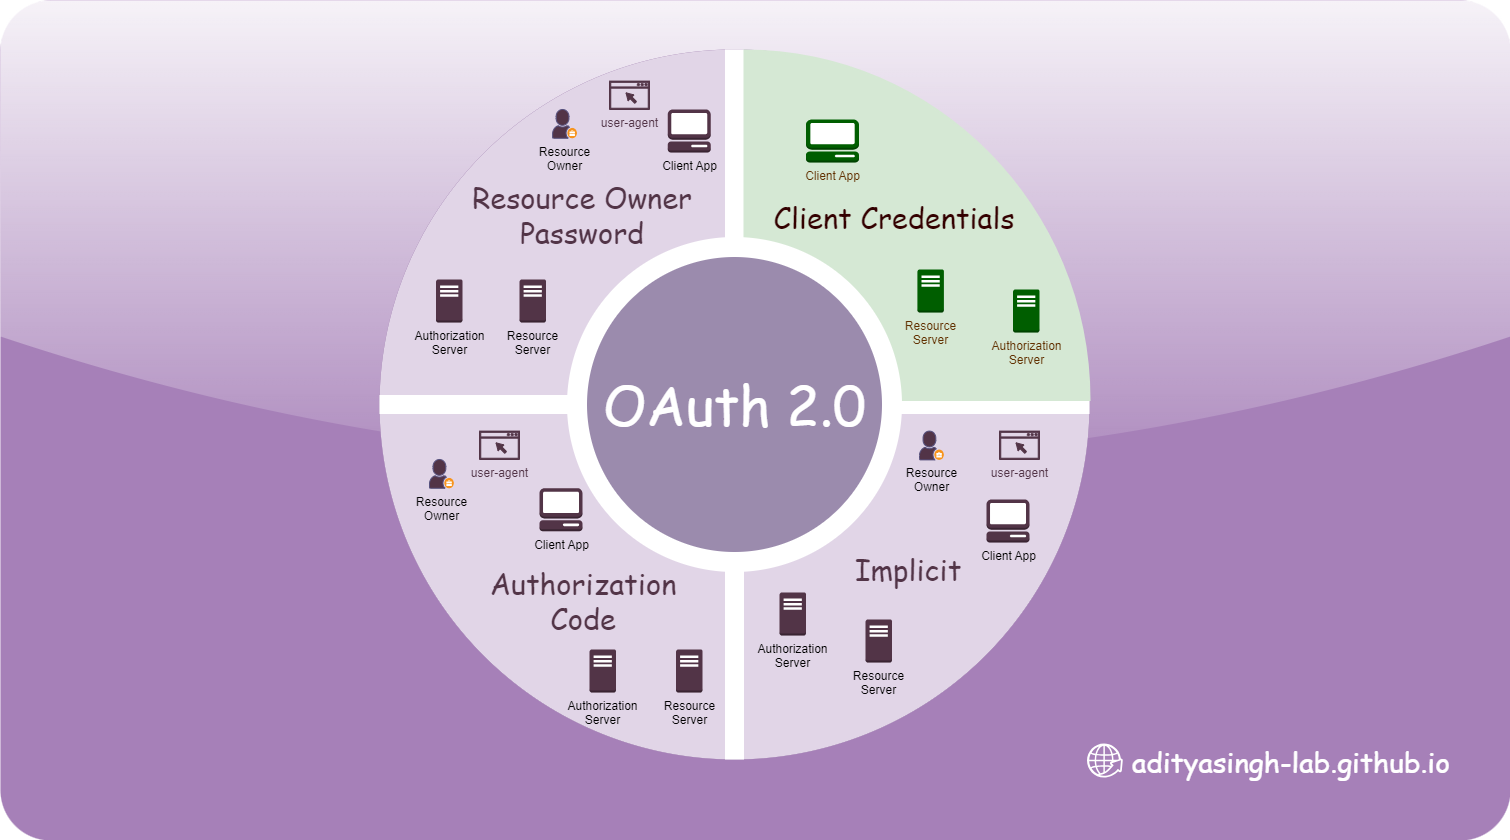

The diagram above was exported from draw.io. Its source (the exported page's mxGraphModel, read from the mxfile embedded in the PNG):
<mxGraphModel dx="2060" dy="83" grid="1" gridSize="10" guides="1" tooltips="1" connect="1" arrows="1" fold="1" page="1" pageScale="1" pageWidth="850" pageHeight="1100" math="0" shadow="0">
  <root>
    <mxCell id="0" />
    <mxCell id="1" parent="0" />
    <mxCell id="0eXcwiMCZnJVZudat0Y7-40" value="" style="rounded=1;whiteSpace=wrap;html=1;arcSize=6;fillColor=#A680B8;strokeColor=#A680B8;gradientDirection=radial;glass=1;gradientColor=none;perimeterSpacing=0;strokeWidth=0;" vertex="1" parent="1">
      <mxGeometry x="43" y="1160" width="1510" height="840" as="geometry" />
    </mxCell>
    <mxCell id="0eXcwiMCZnJVZudat0Y7-1" value="" style="ellipse;whiteSpace=wrap;html=1;aspect=fixed;fillColor=#e1d5e7;strokeColor=#9673a6;strokeWidth=0;shadow=0;comic=0;jiggle=14;" vertex="1" parent="1">
      <mxGeometry x="422" y="1209" width="710" height="710" as="geometry" />
    </mxCell>
    <mxCell id="0eXcwiMCZnJVZudat0Y7-2" value="" style="shape=cross;whiteSpace=wrap;html=1;size=0.02707350466732581;strokeColor=none;" vertex="1" parent="1">
      <mxGeometry x="422" y="1209" width="710" height="710" as="geometry" />
    </mxCell>
    <mxCell id="0eXcwiMCZnJVZudat0Y7-5" value="Authorization Code" style="text;html=1;align=center;verticalAlign=middle;whiteSpace=wrap;rounded=0;fontFamily=Comic Sans MS;fontSize=29;fontColor=#523447;" vertex="1" parent="1">
      <mxGeometry x="506" y="1725" width="240" height="70" as="geometry" />
    </mxCell>
    <mxCell id="0eXcwiMCZnJVZudat0Y7-6" value="Resource Owner&lt;div&gt;Password&lt;/div&gt;" style="text;html=1;align=center;verticalAlign=middle;whiteSpace=wrap;rounded=0;fontFamily=Comic Sans MS;fontSize=29;fontColor=#523447;glass=0;shadow=0;" vertex="1" parent="1">
      <mxGeometry x="505" y="1339" width="240" height="70" as="geometry" />
    </mxCell>
    <mxCell id="0eXcwiMCZnJVZudat0Y7-7" value="Implicit" style="text;html=1;align=center;verticalAlign=middle;whiteSpace=wrap;rounded=0;fontFamily=Comic Sans MS;fontSize=29;fontColor=#523447;" vertex="1" parent="1">
      <mxGeometry x="831" y="1694" width="240" height="70" as="geometry" />
    </mxCell>
    <mxCell id="0eXcwiMCZnJVZudat0Y7-8" value="Resource&lt;div&gt;Owner&lt;/div&gt;" style="shadow=0;dashed=0;html=1;strokeColor=#56517e;fillColor=#523447;labelPosition=center;verticalLabelPosition=bottom;verticalAlign=top;align=center;outlineConnect=0;shape=mxgraph.veeam.company_owner;" vertex="1" parent="1">
      <mxGeometry x="472" y="1619" width="24.4" height="28.8" as="geometry" />
    </mxCell>
    <mxCell id="0eXcwiMCZnJVZudat0Y7-9" value="Client App" style="outlineConnect=0;dashed=0;verticalLabelPosition=bottom;verticalAlign=top;align=center;html=1;shape=mxgraph.aws3.management_console;fillColor=#523447;strokeColor=#56517e;shadow=0;" vertex="1" parent="1">
      <mxGeometry x="582" y="1647.8" width="43" height="43" as="geometry" />
    </mxCell>
    <mxCell id="0eXcwiMCZnJVZudat0Y7-10" value="Resource&lt;div&gt;Server&lt;/div&gt;" style="outlineConnect=0;dashed=0;verticalLabelPosition=bottom;verticalAlign=top;align=center;html=1;shape=mxgraph.aws3.traditional_server;fillColor=#523447;strokeColor=#56517e;" vertex="1" parent="1">
      <mxGeometry x="718.5" y="1809" width="26.5" height="43" as="geometry" />
    </mxCell>
    <mxCell id="0eXcwiMCZnJVZudat0Y7-11" value="Authorization&lt;div&gt;Server&lt;/div&gt;" style="outlineConnect=0;dashed=0;verticalLabelPosition=bottom;verticalAlign=top;align=center;html=1;shape=mxgraph.aws3.traditional_server;fillColor=#523447;strokeColor=#56517e;" vertex="1" parent="1">
      <mxGeometry x="632" y="1809" width="26.5" height="43" as="geometry" />
    </mxCell>
    <mxCell id="0eXcwiMCZnJVZudat0Y7-15" value="user-agent" style="sketch=0;pointerEvents=1;shadow=0;dashed=0;html=1;strokeColor=#523447;fillColor=#523447;aspect=fixed;labelPosition=center;verticalLabelPosition=bottom;verticalAlign=top;align=center;outlineConnect=0;shape=mxgraph.vvd.web_browser;gradientColor=none;fontColor=#523447;" vertex="1" parent="1">
      <mxGeometry x="522" y="1590.6" width="40" height="28.4" as="geometry" />
    </mxCell>
    <mxCell id="0eXcwiMCZnJVZudat0Y7-16" value="Resource&lt;div&gt;Owner&lt;/div&gt;" style="shadow=0;dashed=0;html=1;strokeColor=#56517e;fillColor=#523447;labelPosition=center;verticalLabelPosition=bottom;verticalAlign=top;align=center;outlineConnect=0;shape=mxgraph.veeam.company_owner;" vertex="1" parent="1">
      <mxGeometry x="595.1" y="1269" width="24.4" height="28.8" as="geometry" />
    </mxCell>
    <mxCell id="0eXcwiMCZnJVZudat0Y7-17" value="Client App" style="outlineConnect=0;dashed=0;verticalLabelPosition=bottom;verticalAlign=top;align=center;html=1;shape=mxgraph.aws3.management_console;fillColor=#523447;strokeColor=#56517e;" vertex="1" parent="1">
      <mxGeometry x="710.25" y="1269" width="43" height="43" as="geometry" />
    </mxCell>
    <mxCell id="0eXcwiMCZnJVZudat0Y7-18" value="Resource&lt;div&gt;Server&lt;/div&gt;" style="outlineConnect=0;dashed=0;verticalLabelPosition=bottom;verticalAlign=top;align=center;html=1;shape=mxgraph.aws3.traditional_server;fillColor=#523447;strokeColor=#56517e;" vertex="1" parent="1">
      <mxGeometry x="562" y="1439" width="26.5" height="43" as="geometry" />
    </mxCell>
    <mxCell id="0eXcwiMCZnJVZudat0Y7-19" value="Authorization&lt;div&gt;Server&lt;/div&gt;" style="outlineConnect=0;dashed=0;verticalLabelPosition=bottom;verticalAlign=top;align=center;html=1;shape=mxgraph.aws3.traditional_server;fillColor=#523447;strokeColor=#56517e;" vertex="1" parent="1">
      <mxGeometry x="478.5" y="1439" width="26.5" height="43" as="geometry" />
    </mxCell>
    <mxCell id="0eXcwiMCZnJVZudat0Y7-20" value="user-agent" style="sketch=0;pointerEvents=1;shadow=0;dashed=0;html=1;strokeColor=#523447;fillColor=#523447;aspect=fixed;labelPosition=center;verticalLabelPosition=bottom;verticalAlign=top;align=center;outlineConnect=0;shape=mxgraph.vvd.web_browser;gradientColor=none;fontColor=#523447;" vertex="1" parent="1">
      <mxGeometry x="652" y="1240.6" width="40" height="28.4" as="geometry" />
    </mxCell>
    <mxCell id="0eXcwiMCZnJVZudat0Y7-21" value="Resource&lt;div&gt;Owner&lt;/div&gt;" style="shadow=0;dashed=0;html=1;strokeColor=#56517e;fillColor=#523447;labelPosition=center;verticalLabelPosition=bottom;verticalAlign=top;align=center;outlineConnect=0;shape=mxgraph.veeam.company_owner;" vertex="1" parent="1">
      <mxGeometry x="962" y="1590.6000000000001" width="24.4" height="28.8" as="geometry" />
    </mxCell>
    <mxCell id="0eXcwiMCZnJVZudat0Y7-22" value="Client App" style="outlineConnect=0;dashed=0;verticalLabelPosition=bottom;verticalAlign=top;align=center;html=1;shape=mxgraph.aws3.management_console;fillColor=#523447;strokeColor=#56517e;" vertex="1" parent="1">
      <mxGeometry x="1029" y="1659" width="43" height="43" as="geometry" />
    </mxCell>
    <mxCell id="0eXcwiMCZnJVZudat0Y7-23" value="Resource&lt;div&gt;Server&lt;/div&gt;" style="outlineConnect=0;dashed=0;verticalLabelPosition=bottom;verticalAlign=top;align=center;html=1;shape=mxgraph.aws3.traditional_server;fillColor=#523447;strokeColor=#56517e;" vertex="1" parent="1">
      <mxGeometry x="908" y="1779" width="26.5" height="43" as="geometry" />
    </mxCell>
    <mxCell id="0eXcwiMCZnJVZudat0Y7-24" value="Authorization&lt;div&gt;Server&lt;/div&gt;" style="outlineConnect=0;dashed=0;verticalLabelPosition=bottom;verticalAlign=top;align=center;html=1;shape=mxgraph.aws3.traditional_server;fillColor=#523447;strokeColor=#56517e;" vertex="1" parent="1">
      <mxGeometry x="822" y="1752" width="26.5" height="43" as="geometry" />
    </mxCell>
    <mxCell id="0eXcwiMCZnJVZudat0Y7-25" value="user-agent" style="sketch=0;pointerEvents=1;shadow=0;dashed=0;html=1;strokeColor=#523447;fillColor=#523447;aspect=fixed;labelPosition=center;verticalLabelPosition=bottom;verticalAlign=top;align=center;outlineConnect=0;shape=mxgraph.vvd.web_browser;gradientColor=none;fontColor=#523447;" vertex="1" parent="1">
      <mxGeometry x="1042" y="1590.6" width="40" height="28.4" as="geometry" />
    </mxCell>
    <mxCell id="0eXcwiMCZnJVZudat0Y7-39" value="" style="verticalLabelPosition=bottom;verticalAlign=top;html=1;shape=mxgraph.basic.pie;startAngle=0;endAngle=0.25;fillColor=#d5e8d4;strokeColor=#d5e8d4;strokeWidth=2;" vertex="1" parent="1">
      <mxGeometry x="442" y="1210" width="690" height="699" as="geometry" />
    </mxCell>
    <mxCell id="0eXcwiMCZnJVZudat0Y7-4" value="Client Credentials" style="text;html=1;align=center;verticalAlign=middle;whiteSpace=wrap;rounded=0;fontFamily=Comic Sans MS;fontSize=29;fontColor=#330000;rotation=0;" vertex="1" parent="1">
      <mxGeometry x="802" y="1346.5" width="270" height="60" as="geometry" />
    </mxCell>
    <mxCell id="0eXcwiMCZnJVZudat0Y7-12" value="Client App" style="outlineConnect=0;dashed=0;verticalLabelPosition=bottom;verticalAlign=top;align=center;html=1;shape=mxgraph.aws3.management_console;fillColor=#005E00;strokeColor=#005700;fontColor=#613000;fontFamily=Helvetica;fontSize=12;" vertex="1" parent="1">
      <mxGeometry x="848.5" y="1279" width="53" height="43" as="geometry" />
    </mxCell>
    <mxCell id="0eXcwiMCZnJVZudat0Y7-13" value="Resource&lt;div&gt;Server&lt;/div&gt;" style="outlineConnect=0;dashed=0;verticalLabelPosition=bottom;verticalAlign=top;align=center;html=1;shape=mxgraph.aws3.traditional_server;fillColor=#005E00;strokeColor=#005700;fontColor=#613000;fontFamily=Helvetica;fontSize=12;" vertex="1" parent="1">
      <mxGeometry x="959.9" y="1429" width="26.5" height="43" as="geometry" />
    </mxCell>
    <mxCell id="0eXcwiMCZnJVZudat0Y7-14" value="Authorization&lt;div&gt;Server&lt;/div&gt;" style="outlineConnect=0;dashed=0;verticalLabelPosition=bottom;verticalAlign=top;align=center;html=1;shape=mxgraph.aws3.traditional_server;fillColor=#005E00;strokeColor=#005700;fontColor=#613000;fontFamily=Helvetica;fontSize=12;" vertex="1" parent="1">
      <mxGeometry x="1055.5" y="1449.0000000000002" width="26.5" height="43" as="geometry" />
    </mxCell>
    <mxCell id="0eXcwiMCZnJVZudat0Y7-3" value="&lt;font&gt;OAuth 2.0&lt;/font&gt;" style="ellipse;whiteSpace=wrap;html=1;aspect=fixed;fontFamily=Comic Sans MS;fontSize=54;strokeWidth=20;fillColor=#9B8BAD;strokeColor=#FFFFFF;fontColor=#FFFFFF;" vertex="1" parent="1">
      <mxGeometry x="619.5" y="1406.5" width="315" height="315" as="geometry" />
    </mxCell>
    <mxCell id="0eXcwiMCZnJVZudat0Y7-41" value="" style="sketch=0;html=1;aspect=fixed;shadow=0;verticalAlign=top;labelPosition=center;verticalLabelPosition=bottom;shape=mxgraph.gcp2.globe_world;strokeColor=none;fillColor=#FFFFFF;" vertex="1" parent="1">
      <mxGeometry x="1129.5" y="1903" width="35.79" height="34" as="geometry" />
    </mxCell>
    <mxCell id="0eXcwiMCZnJVZudat0Y7-42" value="adityasingh-lab.github.io" style="text;html=1;align=left;verticalAlign=middle;whiteSpace=wrap;rounded=0;fontSize=28;fontFamily=Comic Sans MS;fontColor=#FFFFFF;" vertex="1" parent="1">
      <mxGeometry x="1173" y="1906" width="348" height="30" as="geometry" />
    </mxCell>
  </root>
</mxGraphModel>